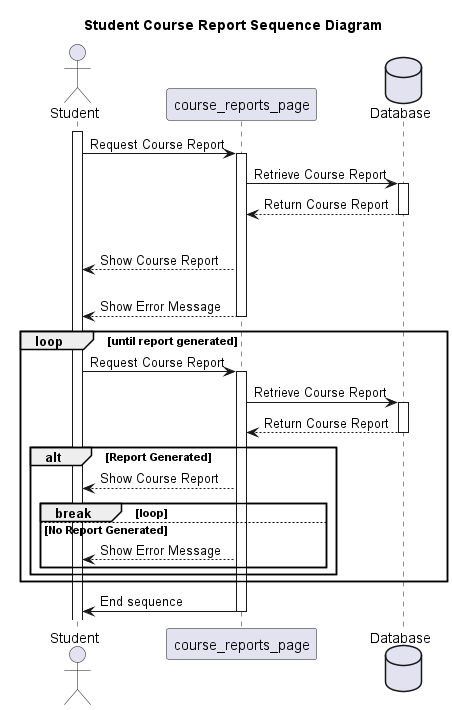

The diagram above was rendered by PlantUML. Its source (embedded in the PNG):
@startuml

title: Student Course Report Sequence Diagram

actor Student
participant course_reports_page
database Database

activate Student
Student->course_reports_page: Request Course Report
activate course_reports_page
course_reports_page->Database: Retrieve Course Report
activate Database
Database-->course_reports_page: Return Course Report
deactivate Database
alt Report Generated
  course_reports_page-->Student: Show Course Report
else No Report Generated
  course_reports_page-->Student: Show Error Message
  deactivate course_reports_page
  loop until report generated
    Student->course_reports_page: Request Course Report
    activate course_reports_page
    course_reports_page->Database: Retrieve Course Report
    activate Database
    Database-->course_reports_page: Return Course Report
    deactivate Database
    alt Report Generated
      course_reports_page-->Student: Show Course Report
      break loop
    else No Report Generated
      course_reports_page-->Student: Show Error Message
    end
  end
  
end

course_reports_page->Student:End sequence
deactivate course_reports_page

@endum